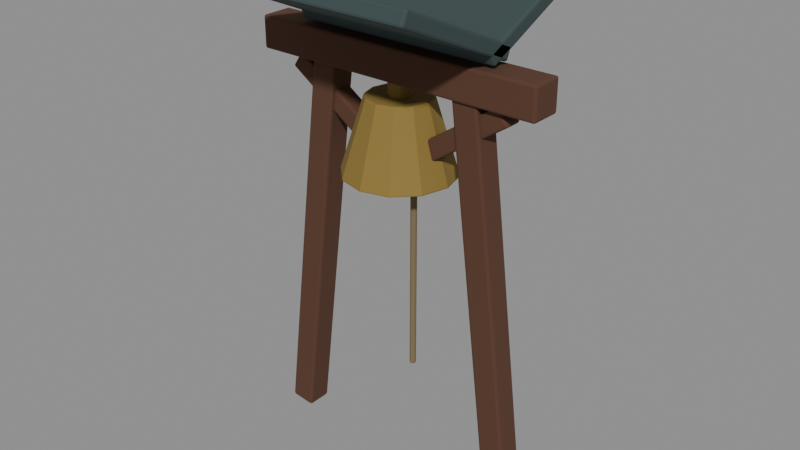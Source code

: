 # Source: env-bell-a.blend  (saved by Blender 5.2.44; exported with 4.5.12 LTS)
import bpy
from mathutils import Matrix  # noqa: F401  (used for matrix-valued properties, if any)

bpy.ops.wm.read_factory_settings(use_empty=True)
scene = bpy.context.scene
scene.name = 'Scene'

# ---- materials (node trees are filled in below, after node groups)
mat_timbershadow = bpy.data.materials.new('TimberShadow')
mat_timbershadow.use_backface_culling = True
mat_slatestone = bpy.data.materials.new('SlateStone')
mat_slatestone.use_backface_culling = True
mat_bellbrass = bpy.data.materials.new('BellBrass')
mat_bellbrass.use_backface_culling = True
mat_ropehemp = bpy.data.materials.new('RopeHemp')
mat_ropehemp.use_backface_culling = True

# ---- material node trees
mat_timbershadow.use_nodes = True; mat_timbershadow.node_tree.nodes.clear()
_N = mat_timbershadow.node_tree.nodes; _L = mat_timbershadow.node_tree.links
n0 = _N.new('ShaderNodeBsdfPrincipled'); n0.name = 'Principled BSDF'; n0.location = (-200, 100)
n0.inputs[0].default_value = (0.09759, 0.03955, 0.02122, 1.0)
n0.inputs[2].default_value = 0.92
n0.inputs[10].default_value = 0.005
n1 = _N.new('ShaderNodeOutputMaterial'); n1.name = 'Material Output'; n1.location = (200, 100)
_L.new(n0.outputs[0], n1.inputs[0])
n1.is_active_output = True
mat_slatestone.use_nodes = True; mat_slatestone.node_tree.nodes.clear()
_N = mat_slatestone.node_tree.nodes; _L = mat_slatestone.node_tree.links
n0 = _N.new('ShaderNodeBsdfPrincipled'); n0.name = 'Principled BSDF'; n0.location = (-200, 100)
n0.inputs[0].default_value = (0.03955, 0.0648, 0.0648, 1.0)
n0.inputs[2].default_value = 0.9
n0.inputs[10].default_value = 0.005
n1 = _N.new('ShaderNodeOutputMaterial'); n1.name = 'Material Output'; n1.location = (200, 100)
_L.new(n0.outputs[0], n1.inputs[0])
n1.is_active_output = True
mat_bellbrass.use_nodes = True; mat_bellbrass.node_tree.nodes.clear()
_N = mat_bellbrass.node_tree.nodes; _L = mat_bellbrass.node_tree.links
n0 = _N.new('ShaderNodeBsdfPrincipled'); n0.name = 'Principled BSDF'; n0.location = (-200, 100)
n0.inputs[0].default_value = (0.2542, 0.1683, 0.0331, 1.0)
n0.inputs[2].default_value = 0.85
n0.inputs[10].default_value = 0.005
n1 = _N.new('ShaderNodeOutputMaterial'); n1.name = 'Material Output'; n1.location = (200, 100)
_L.new(n0.outputs[0], n1.inputs[0])
n1.is_active_output = True
mat_ropehemp.use_nodes = True; mat_ropehemp.node_tree.nodes.clear()
_N = mat_ropehemp.node_tree.nodes; _L = mat_ropehemp.node_tree.links
n0 = _N.new('ShaderNodeBsdfPrincipled'); n0.name = 'Principled BSDF'; n0.location = (-200, 100)
n0.inputs[0].default_value = (0.1946, 0.1441, 0.07227, 1.0)
n0.inputs[2].default_value = 0.95
n0.inputs[10].default_value = 0.005
n1 = _N.new('ShaderNodeOutputMaterial'); n1.name = 'Material Output'; n1.location = (200, 100)
_L.new(n0.outputs[0], n1.inputs[0])
n1.is_active_output = True

# ---- meshes
me_vis_leg_w = bpy.data.meshes.new('VIS_leg_w')
me_vis_leg_w.from_pydata([(-0.8591, -0.08, 0.01951), (-0.5398, -0.08, 2.62), (-0.8591, 0.08, 0.01951), (-0.5398, 0.08, 2.62), (-0.7002, -0.08, 1.502e-05), (-0.3809, -0.08, 2.6), (-0.7002, 0.08, 1.502e-05), (-0.3809, 0.08, 2.6)], [], [(0, 1, 3, 2), (2, 3, 7, 6), (6, 7, 5, 4), (4, 5, 1, 0), (2, 6, 4, 0), (7, 3, 1, 5)])
_uv = me_vis_leg_w.uv_layers.new(name='UVMap')
_uv.uv.foreach_set('vector', [0.375, 0.0, 0.625, 0.0, 0.625, 0.25, 0.375, 0.25, 0.375, 0.25, 0.625, 0.25, 0.625, 0.5, 0.375, 0.5, 0.375, 0.5, 0.625, 0.5, 0.625, 0.75, 0.375, 0.75, 0.375, 0.75, 0.625, 0.75, 0.625, 1.0, 0.375, 1.0, 0.125, 0.5, 0.375, 0.5, 0.375, 0.75, 0.125, 0.75, 0.625, 0.5, 0.875, 0.5, 0.875, 0.75, 0.625, 0.75])
me_vis_leg_w.materials.append(mat_timbershadow)
me_vis_leg_w.update()
me_vis_leg_e = bpy.data.meshes.new('VIS_leg_e')
me_vis_leg_e.from_pydata([(0.7002, -0.08, 1.502e-05), (0.3809, -0.08, 2.6), (0.7002, 0.08, 1.502e-05), (0.3809, 0.08, 2.6), (0.8591, -0.08, 0.01951), (0.5398, -0.08, 2.62), (0.8591, 0.08, 0.01951), (0.5398, 0.08, 2.62)], [], [(0, 1, 3, 2), (2, 3, 7, 6), (6, 7, 5, 4), (4, 5, 1, 0), (2, 6, 4, 0), (7, 3, 1, 5)])
_uv = me_vis_leg_e.uv_layers.new(name='UVMap')
_uv.uv.foreach_set('vector', [0.375, 0.0, 0.625, 0.0, 0.625, 0.25, 0.375, 0.25, 0.375, 0.25, 0.625, 0.25, 0.625, 0.5, 0.375, 0.5, 0.375, 0.5, 0.625, 0.5, 0.625, 0.75, 0.375, 0.75, 0.375, 0.75, 0.625, 0.75, 0.625, 1.0, 0.375, 1.0, 0.125, 0.5, 0.375, 0.5, 0.375, 0.75, 0.125, 0.75, 0.625, 0.5, 0.875, 0.5, 0.875, 0.75, 0.625, 0.75])
me_vis_leg_e.materials.append(mat_timbershadow)
me_vis_leg_e.update()
me_vis_beam = bpy.data.meshes.new('VIS_beam')
me_vis_beam.from_pydata([(-0.925, -0.1, 2.42), (-0.925, -0.1, 2.62), (-0.925, 0.1, 2.42), (-0.925, 0.1, 2.62), (0.925, -0.1, 2.42), (0.925, -0.1, 2.62), (0.925, 0.1, 2.42), (0.925, 0.1, 2.62)], [], [(0, 1, 3, 2), (2, 3, 7, 6), (6, 7, 5, 4), (4, 5, 1, 0), (2, 6, 4, 0), (7, 3, 1, 5)])
_uv = me_vis_beam.uv_layers.new(name='UVMap')
_uv.uv.foreach_set('vector', [0.375, 0.0, 0.625, 0.0, 0.625, 0.25, 0.375, 0.25, 0.375, 0.25, 0.625, 0.25, 0.625, 0.5, 0.375, 0.5, 0.375, 0.5, 0.625, 0.5, 0.625, 0.75, 0.375, 0.75, 0.375, 0.75, 0.625, 0.75, 0.625, 1.0, 0.375, 1.0, 0.125, 0.5, 0.375, 0.5, 0.375, 0.75, 0.125, 0.75, 0.625, 0.5, 0.875, 0.5, 0.875, 0.75, 0.625, 0.75])
me_vis_beam.materials.append(mat_timbershadow)
me_vis_beam.update()
me_vis_brace_w = bpy.data.meshes.new('VIS_brace_w')
me_vis_brace_w.from_pydata([(-0.7437, -0.06, 2.346), (-0.6766, -0.06, 2.445), (-0.7437, 0.06, 2.346), (-0.6766, 0.06, 2.445), (-0.1634, -0.06, 1.955), (-0.09629, -0.06, 2.054), (-0.1634, 0.06, 1.955), (-0.09629, 0.06, 2.054)], [], [(0, 1, 3, 2), (2, 3, 7, 6), (6, 7, 5, 4), (4, 5, 1, 0), (2, 6, 4, 0), (7, 3, 1, 5)])
_uv = me_vis_brace_w.uv_layers.new(name='UVMap')
_uv.uv.foreach_set('vector', [0.375, 0.0, 0.625, 0.0, 0.625, 0.25, 0.375, 0.25, 0.375, 0.25, 0.625, 0.25, 0.625, 0.5, 0.375, 0.5, 0.375, 0.5, 0.625, 0.5, 0.625, 0.75, 0.375, 0.75, 0.375, 0.75, 0.625, 0.75, 0.625, 1.0, 0.375, 1.0, 0.125, 0.5, 0.375, 0.5, 0.375, 0.75, 0.125, 0.75, 0.625, 0.5, 0.875, 0.5, 0.875, 0.75, 0.625, 0.75])
me_vis_brace_w.materials.append(mat_timbershadow)
me_vis_brace_w.update()
me_vis_brace_e = bpy.data.meshes.new('VIS_brace_e')
me_vis_brace_e.from_pydata([(0.1634, -0.06, 1.955), (0.09629, -0.06, 2.054), (0.1634, 0.06, 1.955), (0.09629, 0.06, 2.054), (0.7437, -0.06, 2.346), (0.6766, -0.06, 2.445), (0.7437, 0.06, 2.346), (0.6766, 0.06, 2.445)], [], [(0, 1, 3, 2), (2, 3, 7, 6), (6, 7, 5, 4), (4, 5, 1, 0), (2, 6, 4, 0), (7, 3, 1, 5)])
_uv = me_vis_brace_e.uv_layers.new(name='UVMap')
_uv.uv.foreach_set('vector', [0.375, 0.0, 0.625, 0.0, 0.625, 0.25, 0.375, 0.25, 0.375, 0.25, 0.625, 0.25, 0.625, 0.5, 0.375, 0.5, 0.375, 0.5, 0.625, 0.5, 0.625, 0.75, 0.375, 0.75, 0.375, 0.75, 0.625, 0.75, 0.625, 1.0, 0.375, 1.0, 0.125, 0.5, 0.375, 0.5, 0.375, 0.75, 0.125, 0.75, 0.625, 0.5, 0.875, 0.5, 0.875, 0.75, 0.625, 0.75])
me_vis_brace_e.materials.append(mat_timbershadow)
me_vis_brace_e.update()
me_vis_cap_w = bpy.data.meshes.new('VIS_cap_w')
me_vis_cap_w.from_pydata([(-0.65, -0.7694, 3.002), (-0.65, -0.7328, 3.084), (-0.65, 0.05279, 2.636), (-0.65, 0.0894, 2.718), (0.65, -0.7694, 3.002), (0.65, -0.7328, 3.084), (0.65, 0.05279, 2.636), (0.65, 0.0894, 2.718)], [], [(0, 1, 3, 2), (2, 3, 7, 6), (6, 7, 5, 4), (4, 5, 1, 0), (2, 6, 4, 0), (7, 3, 1, 5)])
_uv = me_vis_cap_w.uv_layers.new(name='UVMap')
_uv.uv.foreach_set('vector', [0.375, 0.0, 0.625, 0.0, 0.625, 0.25, 0.375, 0.25, 0.375, 0.25, 0.625, 0.25, 0.625, 0.5, 0.375, 0.5, 0.375, 0.5, 0.625, 0.5, 0.625, 0.75, 0.375, 0.75, 0.375, 0.75, 0.625, 0.75, 0.625, 1.0, 0.375, 1.0, 0.125, 0.5, 0.375, 0.5, 0.375, 0.75, 0.125, 0.75, 0.625, 0.5, 0.875, 0.5, 0.875, 0.75, 0.625, 0.75])
me_vis_cap_w.materials.append(mat_slatestone)
me_vis_cap_w.update()
me_vis_cap_e = bpy.data.meshes.new('VIS_cap_e')
me_vis_cap_e.from_pydata([(-0.65, -0.05279, 2.636), (-0.65, -0.0894, 2.718), (-0.65, 0.7694, 3.002), (-0.65, 0.7328, 3.084), (0.65, -0.05279, 2.636), (0.65, -0.0894, 2.718), (0.65, 0.7694, 3.002), (0.65, 0.7328, 3.084)], [], [(0, 1, 3, 2), (2, 3, 7, 6), (6, 7, 5, 4), (4, 5, 1, 0), (2, 6, 4, 0), (7, 3, 1, 5)])
_uv = me_vis_cap_e.uv_layers.new(name='UVMap')
_uv.uv.foreach_set('vector', [0.375, 0.0, 0.625, 0.0, 0.625, 0.25, 0.375, 0.25, 0.375, 0.25, 0.625, 0.25, 0.625, 0.5, 0.375, 0.5, 0.375, 0.5, 0.625, 0.5, 0.625, 0.75, 0.375, 0.75, 0.375, 0.75, 0.625, 0.75, 0.625, 1.0, 0.375, 1.0, 0.125, 0.5, 0.375, 0.5, 0.375, 0.75, 0.125, 0.75, 0.625, 0.5, 0.875, 0.5, 0.875, 0.75, 0.625, 0.75])
me_vis_cap_e.materials.append(mat_slatestone)
me_vis_cap_e.update()
me_vis_bell = bpy.data.meshes.new('VIS_bell')
me_vis_bell.from_pydata([(0.0, 0.34, 1.87), (0.0, 0.1972, 2.33), (0.17, 0.2944, 1.87), (0.0986, 0.1708, 2.33), (0.2944, 0.17, 1.87), (0.1708, 0.0986, 2.33), (0.34, 0.0, 1.87), (0.1972, 0.0, 2.33), (0.2944, -0.17, 1.87), (0.1708, -0.0986, 2.33), (0.17, -0.2944, 1.87), (0.0986, -0.1708, 2.33), (0.0, -0.34, 1.87), (0.0, -0.1972, 2.33), (-0.17, -0.2944, 1.87), (-0.0986, -0.1708, 2.33), (-0.2944, -0.17, 1.87), (-0.1708, -0.0986, 2.33), (-0.34, 0.0, 1.87), (-0.1972, 0.0, 2.33), (-0.2944, 0.17, 1.87), (-0.1708, 0.0986, 2.33), (-0.17, 0.2944, 1.87), (-0.0986, 0.1708, 2.33)], [], [(0, 1, 3, 2), (2, 3, 5, 4), (4, 5, 7, 6), (6, 7, 9, 8), (8, 9, 11, 10), (10, 11, 13, 12), (12, 13, 15, 14), (14, 15, 17, 16), (16, 17, 19, 18), (18, 19, 21, 20), (3, 1, 23, 21, 19, 17, 15, 13, 11, 9, 7, 5), (20, 21, 23, 22), (22, 23, 1, 0), (0, 2, 4, 6, 8, 10, 12, 14, 16, 18, 20, 22)])
_uv = me_vis_bell.uv_layers.new(name='UVMap')
_uv.uv.foreach_set('vector', [1.0, 0.5, 1.0, 1.0, 0.9167, 1.0, 0.9167, 0.5, 0.9167, 0.5, 0.9167, 1.0, 0.8333, 1.0, 0.8333, 0.5, 0.8333, 0.5, 0.8333, 1.0, 0.75, 1.0, 0.75, 0.5, 0.75, 0.5, 0.75, 1.0, 0.6667, 1.0, 0.6667, 0.5, 0.6667, 0.5, 0.6667, 1.0, 0.5833, 1.0, 0.5833, 0.5, 0.5833, 0.5, 0.5833, 1.0, 0.5, 1.0, 0.5, 0.5, 0.5, 0.5, 0.5, 1.0, 0.4167, 1.0, 0.4167, 0.5, 0.4167, 0.5, 0.4167, 1.0, 0.3333, 1.0, 0.3333, 0.5, 0.3333, 0.5, 0.3333, 1.0, 0.25, 1.0, 0.25, 0.5, 0.25, 0.5, 0.25, 1.0, 0.1667, 1.0, 0.1667, 0.5, 0.37, 0.4578, 0.25, 0.49, 0.13, 0.4578, 0.04215, 0.37, 0.01, 0.25, 0.04215, 0.13, 0.13, 0.04215, 0.25, 0.01, 0.37, 0.04215, 0.4578, 0.13, 0.49, 0.25, 0.4578, 0.37, 0.1667, 0.5, 0.1667, 1.0, 0.08333, 1.0, 0.08333, 0.5, 0.08333, 0.5, 0.08333, 1.0, 7.451e-08, 1.0, 7.451e-08, 0.5, 0.75, 0.49, 0.87, 0.4578, 0.9578, 0.37, 0.99, 0.25, 0.9578, 0.13, 0.87, 0.04215, 0.75, 0.01, 0.63, 0.04215, 0.5422, 0.13, 0.51, 0.25, 0.5422, 0.37, 0.63, 0.4578])
me_vis_bell.materials.append(mat_bellbrass)
me_vis_bell.update()
me_vis_bell_crown = bpy.data.meshes.new('VIS_bell_crown')
me_vis_bell_crown.from_pydata([(0.0, 0.07, 2.32), (0.0, 0.07, 2.46), (0.0495, 0.0495, 2.32), (0.0495, 0.0495, 2.46), (0.07, 0.0, 2.32), (0.07, 0.0, 2.46), (0.0495, -0.0495, 2.32), (0.0495, -0.0495, 2.46), (0.0, -0.07, 2.32), (0.0, -0.07, 2.46), (-0.0495, -0.0495, 2.32), (-0.0495, -0.0495, 2.46), (-0.07, 0.0, 2.32), (-0.07, 0.0, 2.46), (-0.0495, 0.0495, 2.32), (-0.0495, 0.0495, 2.46)], [], [(0, 1, 3, 2), (2, 3, 5, 4), (4, 5, 7, 6), (6, 7, 9, 8), (8, 9, 11, 10), (10, 11, 13, 12), (3, 1, 15, 13, 11, 9, 7, 5), (12, 13, 15, 14), (14, 15, 1, 0), (0, 2, 4, 6, 8, 10, 12, 14)])
_uv = me_vis_bell_crown.uv_layers.new(name='UVMap')
_uv.uv.foreach_set('vector', [1.0, 0.5, 1.0, 1.0, 0.875, 1.0, 0.875, 0.5, 0.875, 0.5, 0.875, 1.0, 0.75, 1.0, 0.75, 0.5, 0.75, 0.5, 0.75, 1.0, 0.625, 1.0, 0.625, 0.5, 0.625, 0.5, 0.625, 1.0, 0.5, 1.0, 0.5, 0.5, 0.5, 0.5, 0.5, 1.0, 0.375, 1.0, 0.375, 0.5, 0.375, 0.5, 0.375, 1.0, 0.25, 1.0, 0.25, 0.5, 0.4197, 0.4197, 0.25, 0.49, 0.08029, 0.4197, 0.01, 0.25, 0.08029, 0.08029, 0.25, 0.01, 0.4197, 0.08029, 0.49, 0.25, 0.25, 0.5, 0.25, 1.0, 0.125, 1.0, 0.125, 0.5, 0.125, 0.5, 0.125, 1.0, 0.0, 1.0, 0.0, 0.5, 0.75, 0.49, 0.9197, 0.4197, 0.99, 0.25, 0.9197, 0.08029, 0.75, 0.01, 0.5803, 0.08029, 0.51, 0.25, 0.5803, 0.4197])
me_vis_bell_crown.materials.append(mat_bellbrass)
me_vis_bell_crown.update()
me_vis_rope = bpy.data.meshes.new('VIS_rope')
me_vis_rope.from_pydata([(0.1, 0.022, 0.645), (0.1, 0.022, 1.995), (0.1191, 0.011, 0.645), (0.1191, 0.011, 1.995), (0.1191, -0.011, 0.645), (0.1191, -0.011, 1.995), (0.1, -0.022, 0.645), (0.1, -0.022, 1.995), (0.08095, -0.011, 0.645), (0.08095, -0.011, 1.995), (0.08095, 0.011, 0.645), (0.08095, 0.011, 1.995)], [], [(0, 1, 3, 2), (2, 3, 5, 4), (4, 5, 7, 6), (6, 7, 9, 8), (3, 1, 11, 9, 7, 5), (8, 9, 11, 10), (10, 11, 1, 0), (0, 2, 4, 6, 8, 10)])
_uv = me_vis_rope.uv_layers.new(name='UVMap')
_uv.uv.foreach_set('vector', [1.0, 0.5, 1.0, 1.0, 0.8333, 1.0, 0.8333, 0.5, 0.8333, 0.5, 0.8333, 1.0, 0.6667, 1.0, 0.6667, 0.5, 0.6667, 0.5, 0.6667, 1.0, 0.5, 1.0, 0.5, 0.5, 0.5, 0.5, 0.5, 1.0, 0.3333, 1.0, 0.3333, 0.5, 0.4578, 0.37, 0.25, 0.49, 0.04215, 0.37, 0.04215, 0.13, 0.25, 0.01, 0.4578, 0.13, 0.3333, 0.5, 0.3333, 1.0, 0.1667, 1.0, 0.1667, 0.5, 0.1667, 0.5, 0.1667, 1.0, -8.941e-08, 1.0, -8.941e-08, 0.5, 0.75, 0.49, 0.9578, 0.37, 0.9578, 0.13, 0.75, 0.01, 0.5422, 0.13, 0.5422, 0.37])
me_vis_rope.materials.append(mat_ropehemp)
me_vis_rope.update()
me_col_bell = bpy.data.meshes.new('COL_bell')
me_col_bell.from_pydata([(-0.775, -0.21, 0.0), (-0.775, -0.21, 2.7), (-0.775, 0.21, 0.0), (-0.775, 0.21, 2.7), (0.775, -0.21, 0.0), (0.775, -0.21, 2.7), (0.775, 0.21, 0.0), (0.775, 0.21, 2.7)], [], [(0, 1, 3, 2), (2, 3, 7, 6), (6, 7, 5, 4), (4, 5, 1, 0), (2, 6, 4, 0), (7, 3, 1, 5)])
_uv = me_col_bell.uv_layers.new(name='UVMap')
_uv.uv.foreach_set('vector', [0.375, 0.0, 0.625, 0.0, 0.625, 0.25, 0.375, 0.25, 0.375, 0.25, 0.625, 0.25, 0.625, 0.5, 0.375, 0.5, 0.375, 0.5, 0.625, 0.5, 0.625, 0.75, 0.375, 0.75, 0.375, 0.75, 0.625, 0.75, 0.625, 1.0, 0.375, 1.0, 0.125, 0.5, 0.375, 0.5, 0.375, 0.75, 0.125, 0.75, 0.625, 0.5, 0.875, 0.5, 0.875, 0.75, 0.625, 0.75])
me_col_bell.materials.append(mat_timbershadow)
me_col_bell.update()

# ---- objects
ob_env_bell_a = bpy.data.objects.new('env-bell-a', None)
ob_vis_leg_w = bpy.data.objects.new('VIS_leg_w', me_vis_leg_w)
ob_vis_leg_e = bpy.data.objects.new('VIS_leg_e', me_vis_leg_e)
ob_vis_beam = bpy.data.objects.new('VIS_beam', me_vis_beam)
ob_vis_brace_w = bpy.data.objects.new('VIS_brace_w', me_vis_brace_w)
ob_vis_brace_e = bpy.data.objects.new('VIS_brace_e', me_vis_brace_e)
ob_vis_cap_w = bpy.data.objects.new('VIS_cap_w', me_vis_cap_w)
ob_vis_cap_e = bpy.data.objects.new('VIS_cap_e', me_vis_cap_e)
ob_vis_bell = bpy.data.objects.new('VIS_bell', me_vis_bell)
ob_vis_bell_crown = bpy.data.objects.new('VIS_bell_crown', me_vis_bell_crown)
ob_vis_rope = bpy.data.objects.new('VIS_rope', me_vis_rope)
ob_col_bell = bpy.data.objects.new('COL_bell', me_col_bell)

# ---- transforms, parenting, visibility, modifiers, constraints
ob_env_bell_a.location = (0.0, 0.0, 0.0)
ob_vis_leg_w.parent = ob_env_bell_a
ob_vis_leg_w.location = (0.0, 0.0, 0.0)
_m = ob_vis_leg_w.modifiers.new('Bevel', 'BEVEL')
_m.width = 0.014
_m.width_pct = 0.014
_m.segments = 2
ob_vis_leg_e.parent = ob_env_bell_a
ob_vis_leg_e.location = (0.0, 0.0, 0.0)
_m = ob_vis_leg_e.modifiers.new('Bevel', 'BEVEL')
_m.width = 0.014
_m.width_pct = 0.014
_m.segments = 2
ob_vis_beam.parent = ob_env_bell_a
ob_vis_beam.location = (0.0, 0.0, 0.0)
_m = ob_vis_beam.modifiers.new('Bevel', 'BEVEL')
_m.width = 0.014
_m.width_pct = 0.014
_m.segments = 2
ob_vis_brace_w.parent = ob_env_bell_a
ob_vis_brace_w.location = (0.0, 0.0, 0.0)
_m = ob_vis_brace_w.modifiers.new('Bevel', 'BEVEL')
_m.width = 0.014
_m.width_pct = 0.014
_m.segments = 2
ob_vis_brace_e.parent = ob_env_bell_a
ob_vis_brace_e.location = (0.0, 0.0, 0.0)
_m = ob_vis_brace_e.modifiers.new('Bevel', 'BEVEL')
_m.width = 0.014
_m.width_pct = 0.014
_m.segments = 2
ob_vis_cap_w.parent = ob_env_bell_a
ob_vis_cap_w.location = (0.0, 0.0, 0.0)
_m = ob_vis_cap_w.modifiers.new('Bevel', 'BEVEL')
_m.width = 0.014
_m.width_pct = 0.014
_m.segments = 2
ob_vis_cap_e.parent = ob_env_bell_a
ob_vis_cap_e.location = (0.0, 0.0, 0.0)
_m = ob_vis_cap_e.modifiers.new('Bevel', 'BEVEL')
_m.width = 0.014
_m.width_pct = 0.014
_m.segments = 2
ob_vis_bell.parent = ob_env_bell_a
ob_vis_bell.location = (0.0, 0.0, 0.0)
_m = ob_vis_bell.modifiers.new('Bevel', 'BEVEL')
_m.width = 0.01
_m.width_pct = 0.01
_m.segments = 2
ob_vis_bell_crown.parent = ob_env_bell_a
ob_vis_bell_crown.location = (0.0, 0.0, 0.0)
_m = ob_vis_bell_crown.modifiers.new('Bevel', 'BEVEL')
_m.width = 0.01
_m.width_pct = 0.01
_m.segments = 2
ob_vis_rope.parent = ob_env_bell_a
ob_vis_rope.location = (0.0, 0.0, 0.0)
_m = ob_vis_rope.modifiers.new('Bevel', 'BEVEL')
_m.width = 0.01
_m.width_pct = 0.01
_m.segments = 2
ob_col_bell.parent = ob_env_bell_a
ob_col_bell.location = (0.0, 0.0, 0.0)
ob_col_bell.hide_render = True
ob_col_bell.display_type = 'WIRE'

# ---- collection membership
scene.collection.objects.link(ob_env_bell_a)
scene.collection.objects.link(ob_vis_leg_w)
scene.collection.objects.link(ob_vis_leg_e)
scene.collection.objects.link(ob_vis_beam)
scene.collection.objects.link(ob_vis_brace_w)
scene.collection.objects.link(ob_vis_brace_e)
scene.collection.objects.link(ob_vis_cap_w)
scene.collection.objects.link(ob_vis_cap_e)
scene.collection.objects.link(ob_vis_bell)
scene.collection.objects.link(ob_vis_bell_crown)
scene.collection.objects.link(ob_vis_rope)
scene.collection.objects.link(ob_col_bell)

# ---- scene / render settings (as saved in the file)
scene.frame_start = 1; scene.frame_end = 250; scene.frame_set(1)
scene.render.engine = 'BLENDER_EEVEE_NEXT'
scene.render.bake_bias = 0.0
scene.render.bake_samples = 0
scene.render.compositor_device = 'GPU'
scene.eevee.use_volume_custom_range = False
scene.eevee.fast_gi_thickness_near = 0.1
scene.eevee.fast_gi_thickness_far = 0.0
scene.eevee.ray_tracing_options.screen_trace_thickness = 0.1
bpy.context.view_layer.update()

# ---- added for rendering (the .blend has no active camera and no usable light): camera, sun + grey world if the file has none
cam_auto = bpy.data.cameras.new('AutoCamera')
cam_auto.lens = 50.0
cam_auto.sensor_width = 36.0
cam_auto.clip_end = 1000.0
ob_auto_camera = bpy.data.objects.new('AutoCamera', cam_auto)
scene.collection.objects.link(ob_auto_camera)
ob_auto_camera.location = (3.61017, -4.33221, 4.42836)
ob_auto_camera.rotation_euler = (1.09748, -7.21219e-08, 0.694738)
scene.camera = ob_auto_camera
light_auto_sun = bpy.data.lights.new('AutoSun', 'SUN')
light_auto_sun.energy = 3.0
light_auto_sun.angle = 0.0523599
ob_auto_sun = bpy.data.objects.new('AutoSun', light_auto_sun)
scene.collection.objects.link(ob_auto_sun)
ob_auto_sun.rotation_euler = (0.872665, 0.174533, 0.523599)
if scene.world is None:
    world_auto = bpy.data.worlds.new('AutoWorld')
    world_auto.color = (0.3, 0.3, 0.3)
    scene.world = world_auto
bpy.context.view_layer.update()
